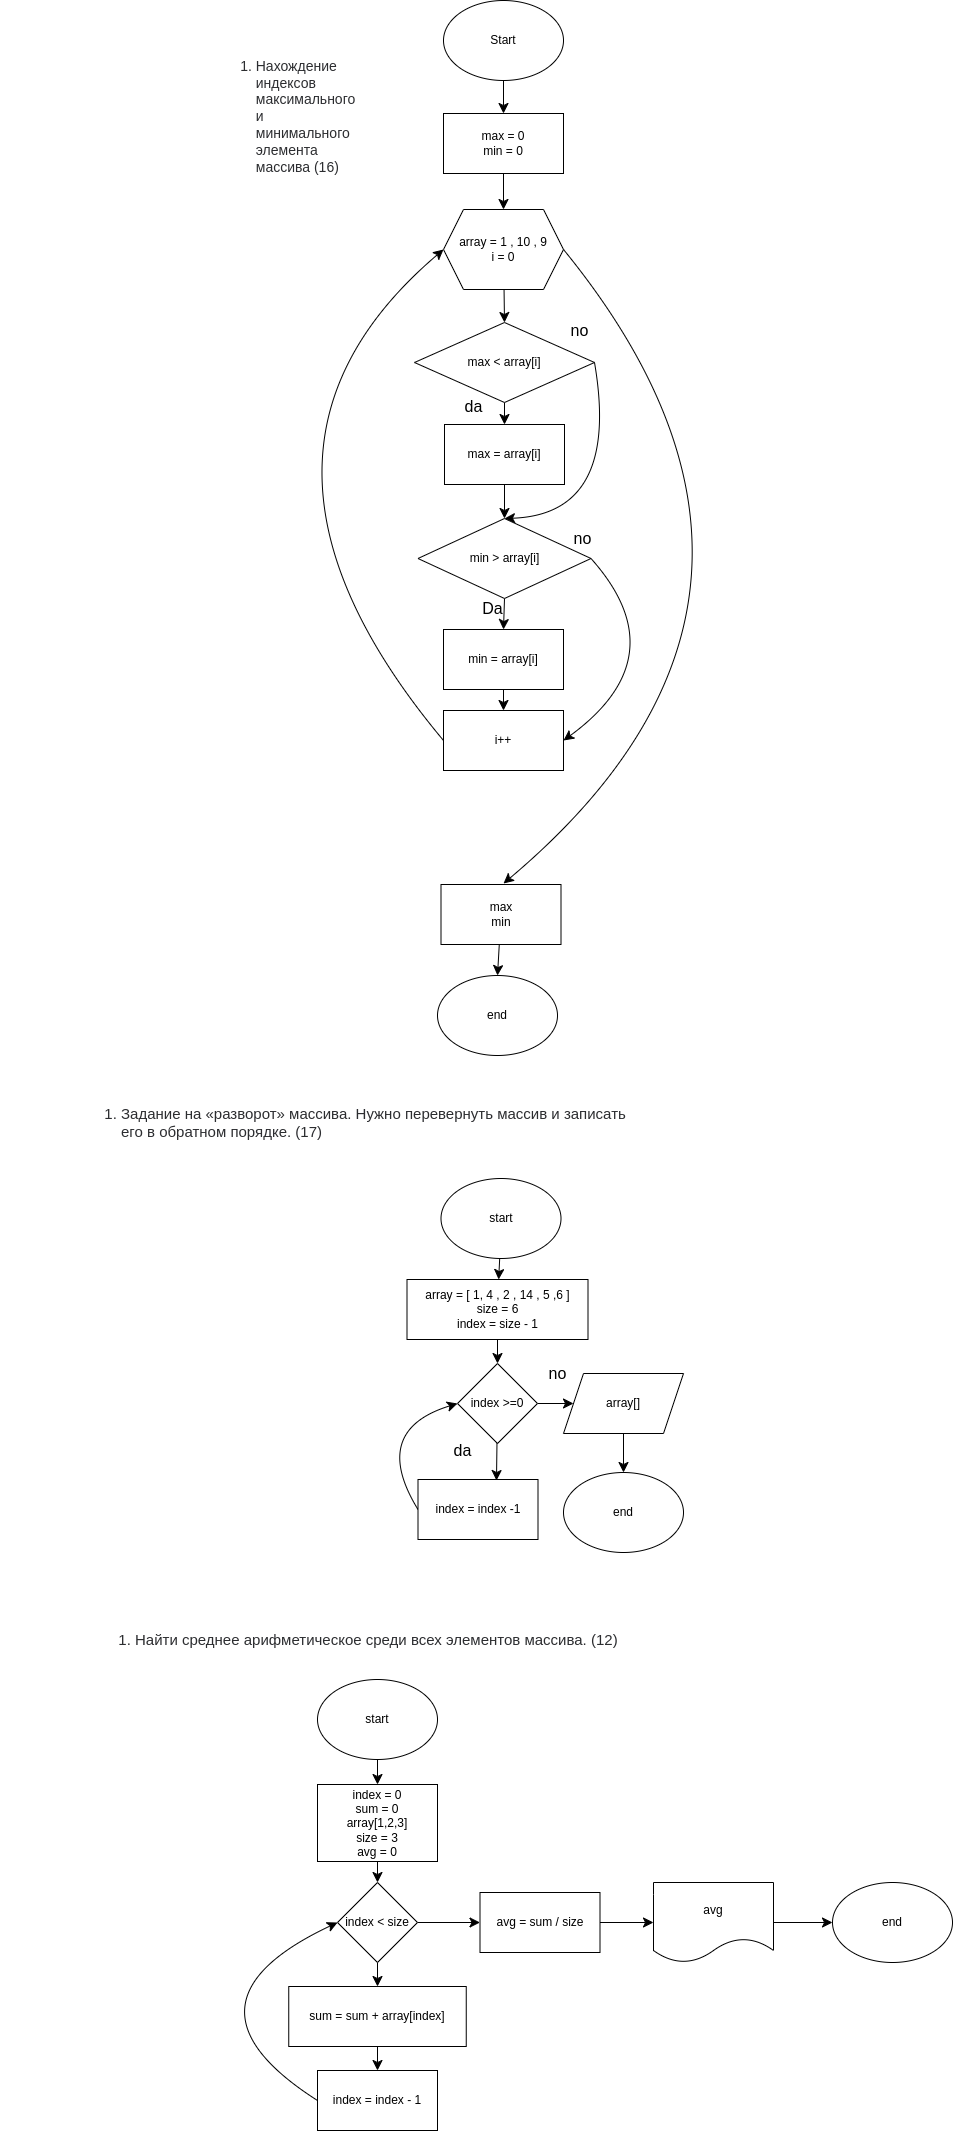

The diagram above was exported from draw.io. Its source (the exported page's mxGraphModel, read from the mxfile embedded in the PNG):
<mxGraphModel dx="1448" dy="913" grid="0" gridSize="10" guides="1" tooltips="1" connect="1" arrows="1" fold="1" page="0" pageScale="1" pageWidth="850" pageHeight="1100" math="0" shadow="0">
  <root>
    <mxCell id="0" />
    <mxCell id="1" parent="0" />
    <mxCell id="TH4SRn1m3lPipZhizVn4-1" value="&lt;ol style=&quot;box-sizing: border-box; margin-top: 0px; margin-bottom: 10px; color: rgb(44, 45, 48); font-family: Onest, Roboto, &amp;quot;San Francisco&amp;quot;, &amp;quot;Helvetica Neue&amp;quot;, Helvetica, Arial; font-size: 14px; text-align: start; text-wrap: wrap;&quot;&gt;&lt;li style=&quot;box-sizing: border-box;&quot;&gt;Нахождение индексов максимального и минимального элемента массива (16)&lt;/li&gt;&lt;/ol&gt;" style="text;html=1;align=center;verticalAlign=middle;resizable=0;points=[];autosize=1;strokeColor=none;fillColor=none;fontSize=16;" vertex="1" parent="1">
      <mxGeometry x="-357" y="43" width="569" height="39" as="geometry" />
    </mxCell>
    <mxCell id="TH4SRn1m3lPipZhizVn4-20" style="edgeStyle=none;curved=1;rounded=0;orthogonalLoop=1;jettySize=auto;html=1;fontSize=12;startSize=8;endSize=8;" edge="1" parent="1" source="TH4SRn1m3lPipZhizVn4-2" target="TH4SRn1m3lPipZhizVn4-3">
      <mxGeometry relative="1" as="geometry" />
    </mxCell>
    <mxCell id="TH4SRn1m3lPipZhizVn4-2" value="Start" style="ellipse;whiteSpace=wrap;html=1;" vertex="1" parent="1">
      <mxGeometry x="86" y="-58" width="120" height="80" as="geometry" />
    </mxCell>
    <mxCell id="TH4SRn1m3lPipZhizVn4-21" style="edgeStyle=none;curved=1;rounded=0;orthogonalLoop=1;jettySize=auto;html=1;entryX=0.5;entryY=0;entryDx=0;entryDy=0;fontSize=12;startSize=8;endSize=8;" edge="1" parent="1" source="TH4SRn1m3lPipZhizVn4-3" target="TH4SRn1m3lPipZhizVn4-4">
      <mxGeometry relative="1" as="geometry" />
    </mxCell>
    <mxCell id="TH4SRn1m3lPipZhizVn4-3" value="max = 0&lt;div&gt;min = 0&lt;/div&gt;" style="rounded=0;whiteSpace=wrap;html=1;" vertex="1" parent="1">
      <mxGeometry x="86" y="55" width="120" height="60" as="geometry" />
    </mxCell>
    <mxCell id="TH4SRn1m3lPipZhizVn4-9" style="edgeStyle=none;curved=1;rounded=0;orthogonalLoop=1;jettySize=auto;html=1;entryX=0.5;entryY=0;entryDx=0;entryDy=0;fontSize=12;startSize=8;endSize=8;" edge="1" parent="1" source="TH4SRn1m3lPipZhizVn4-4" target="TH4SRn1m3lPipZhizVn4-5">
      <mxGeometry relative="1" as="geometry" />
    </mxCell>
    <mxCell id="TH4SRn1m3lPipZhizVn4-24" style="edgeStyle=none;curved=1;rounded=0;orthogonalLoop=1;jettySize=auto;html=1;fontSize=12;startSize=8;endSize=8;exitX=1;exitY=0.5;exitDx=0;exitDy=0;" edge="1" parent="1" source="TH4SRn1m3lPipZhizVn4-4">
      <mxGeometry relative="1" as="geometry">
        <mxPoint x="146" y="825" as="targetPoint" />
        <Array as="points">
          <mxPoint x="488" y="537" />
        </Array>
      </mxGeometry>
    </mxCell>
    <mxCell id="TH4SRn1m3lPipZhizVn4-4" value="array = 1 , 10 , 9&lt;div&gt;i = 0&lt;/div&gt;" style="shape=hexagon;perimeter=hexagonPerimeter2;whiteSpace=wrap;html=1;fixedSize=1;" vertex="1" parent="1">
      <mxGeometry x="86" y="151" width="120" height="80" as="geometry" />
    </mxCell>
    <mxCell id="TH4SRn1m3lPipZhizVn4-10" style="edgeStyle=none;curved=1;rounded=0;orthogonalLoop=1;jettySize=auto;html=1;exitX=0.5;exitY=1;exitDx=0;exitDy=0;entryX=0.5;entryY=0;entryDx=0;entryDy=0;fontSize=12;startSize=8;endSize=8;" edge="1" parent="1" source="TH4SRn1m3lPipZhizVn4-5" target="TH4SRn1m3lPipZhizVn4-6">
      <mxGeometry relative="1" as="geometry" />
    </mxCell>
    <mxCell id="TH4SRn1m3lPipZhizVn4-13" style="edgeStyle=none;curved=1;rounded=0;orthogonalLoop=1;jettySize=auto;html=1;exitX=1;exitY=0.5;exitDx=0;exitDy=0;fontSize=12;startSize=8;endSize=8;entryX=0.5;entryY=0;entryDx=0;entryDy=0;" edge="1" parent="1" source="TH4SRn1m3lPipZhizVn4-5" target="TH4SRn1m3lPipZhizVn4-7">
      <mxGeometry relative="1" as="geometry">
        <mxPoint x="228" y="455" as="targetPoint" />
        <Array as="points">
          <mxPoint x="263" y="456" />
        </Array>
      </mxGeometry>
    </mxCell>
    <mxCell id="TH4SRn1m3lPipZhizVn4-5" value="max &amp;lt; array[i]" style="rhombus;whiteSpace=wrap;html=1;" vertex="1" parent="1">
      <mxGeometry x="57" y="264" width="180" height="80" as="geometry" />
    </mxCell>
    <mxCell id="TH4SRn1m3lPipZhizVn4-11" style="edgeStyle=none;curved=1;rounded=0;orthogonalLoop=1;jettySize=auto;html=1;exitX=0.5;exitY=1;exitDx=0;exitDy=0;fontSize=12;startSize=8;endSize=8;" edge="1" parent="1" source="TH4SRn1m3lPipZhizVn4-6" target="TH4SRn1m3lPipZhizVn4-7">
      <mxGeometry relative="1" as="geometry" />
    </mxCell>
    <mxCell id="TH4SRn1m3lPipZhizVn4-6" value="max = array[i]" style="rounded=0;whiteSpace=wrap;html=1;" vertex="1" parent="1">
      <mxGeometry x="87" y="366" width="120" height="60" as="geometry" />
    </mxCell>
    <mxCell id="TH4SRn1m3lPipZhizVn4-12" style="edgeStyle=none;curved=1;rounded=0;orthogonalLoop=1;jettySize=auto;html=1;exitX=0.5;exitY=1;exitDx=0;exitDy=0;entryX=0.5;entryY=0;entryDx=0;entryDy=0;fontSize=12;startSize=8;endSize=8;" edge="1" parent="1" source="TH4SRn1m3lPipZhizVn4-7" target="TH4SRn1m3lPipZhizVn4-8">
      <mxGeometry relative="1" as="geometry" />
    </mxCell>
    <mxCell id="TH4SRn1m3lPipZhizVn4-22" style="edgeStyle=none;curved=1;rounded=0;orthogonalLoop=1;jettySize=auto;html=1;entryX=1;entryY=0.5;entryDx=0;entryDy=0;fontSize=12;startSize=8;endSize=8;exitX=1;exitY=0.5;exitDx=0;exitDy=0;" edge="1" parent="1" source="TH4SRn1m3lPipZhizVn4-7" target="TH4SRn1m3lPipZhizVn4-18">
      <mxGeometry relative="1" as="geometry">
        <Array as="points">
          <mxPoint x="321" y="598" />
        </Array>
      </mxGeometry>
    </mxCell>
    <mxCell id="TH4SRn1m3lPipZhizVn4-7" value="min &amp;gt; array[i]" style="rhombus;whiteSpace=wrap;html=1;" vertex="1" parent="1">
      <mxGeometry x="60.5" y="460" width="173" height="80" as="geometry" />
    </mxCell>
    <mxCell id="TH4SRn1m3lPipZhizVn4-19" style="edgeStyle=none;curved=1;rounded=0;orthogonalLoop=1;jettySize=auto;html=1;fontSize=12;startSize=8;endSize=8;" edge="1" parent="1" source="TH4SRn1m3lPipZhizVn4-8" target="TH4SRn1m3lPipZhizVn4-18">
      <mxGeometry relative="1" as="geometry" />
    </mxCell>
    <mxCell id="TH4SRn1m3lPipZhizVn4-8" value="min = array[i]" style="rounded=0;whiteSpace=wrap;html=1;" vertex="1" parent="1">
      <mxGeometry x="86" y="571" width="120" height="60" as="geometry" />
    </mxCell>
    <mxCell id="TH4SRn1m3lPipZhizVn4-23" style="edgeStyle=none;curved=1;rounded=0;orthogonalLoop=1;jettySize=auto;html=1;entryX=0;entryY=0.5;entryDx=0;entryDy=0;fontSize=12;startSize=8;endSize=8;exitX=0;exitY=0.5;exitDx=0;exitDy=0;" edge="1" parent="1" source="TH4SRn1m3lPipZhizVn4-18" target="TH4SRn1m3lPipZhizVn4-4">
      <mxGeometry relative="1" as="geometry">
        <mxPoint x="84" y="682" as="sourcePoint" />
        <Array as="points">
          <mxPoint x="-154" y="395" />
        </Array>
      </mxGeometry>
    </mxCell>
    <mxCell id="TH4SRn1m3lPipZhizVn4-18" value="i++" style="rounded=0;whiteSpace=wrap;html=1;" vertex="1" parent="1">
      <mxGeometry x="86" y="652" width="120" height="60" as="geometry" />
    </mxCell>
    <mxCell id="TH4SRn1m3lPipZhizVn4-25" value="Da" style="text;html=1;align=center;verticalAlign=middle;resizable=0;points=[];autosize=1;strokeColor=none;fillColor=none;fontSize=16;" vertex="1" parent="1">
      <mxGeometry x="115.5" y="534.5" width="38" height="31" as="geometry" />
    </mxCell>
    <mxCell id="TH4SRn1m3lPipZhizVn4-26" value="da" style="text;html=1;align=center;verticalAlign=middle;resizable=0;points=[];autosize=1;strokeColor=none;fillColor=none;fontSize=16;" vertex="1" parent="1">
      <mxGeometry x="97.5" y="332.5" width="36" height="31" as="geometry" />
    </mxCell>
    <mxCell id="TH4SRn1m3lPipZhizVn4-27" value="no" style="text;html=1;align=center;verticalAlign=middle;resizable=0;points=[];autosize=1;strokeColor=none;fillColor=none;fontSize=16;" vertex="1" parent="1">
      <mxGeometry x="203.5" y="256.5" width="36" height="31" as="geometry" />
    </mxCell>
    <mxCell id="TH4SRn1m3lPipZhizVn4-28" value="no" style="text;html=1;align=center;verticalAlign=middle;resizable=0;points=[];autosize=1;strokeColor=none;fillColor=none;fontSize=16;" vertex="1" parent="1">
      <mxGeometry x="206.5" y="464.5" width="36" height="31" as="geometry" />
    </mxCell>
    <mxCell id="TH4SRn1m3lPipZhizVn4-31" style="edgeStyle=none;curved=1;rounded=0;orthogonalLoop=1;jettySize=auto;html=1;entryX=0.5;entryY=0;entryDx=0;entryDy=0;fontSize=12;startSize=8;endSize=8;" edge="1" parent="1" source="TH4SRn1m3lPipZhizVn4-29" target="TH4SRn1m3lPipZhizVn4-30">
      <mxGeometry relative="1" as="geometry" />
    </mxCell>
    <mxCell id="TH4SRn1m3lPipZhizVn4-29" value="max&lt;div&gt;min&lt;/div&gt;" style="rounded=0;whiteSpace=wrap;html=1;" vertex="1" parent="1">
      <mxGeometry x="83.5" y="826" width="120" height="60" as="geometry" />
    </mxCell>
    <mxCell id="TH4SRn1m3lPipZhizVn4-30" value="end" style="ellipse;whiteSpace=wrap;html=1;" vertex="1" parent="1">
      <mxGeometry x="80" y="917" width="120" height="80" as="geometry" />
    </mxCell>
    <mxCell id="TH4SRn1m3lPipZhizVn4-33" value="&lt;ol style=&quot;box-sizing: border-box; margin-top: 0px; margin-bottom: 10px; color: rgb(44, 45, 48); font-family: Onest, Roboto, &amp;quot;San Francisco&amp;quot;, &amp;quot;Helvetica Neue&amp;quot;, Helvetica, Arial; font-size: 15px; font-style: normal; font-variant-ligatures: normal; font-variant-caps: normal; font-weight: 400; letter-spacing: normal; orphans: 2; text-align: start; text-indent: 0px; text-transform: none; widows: 2; word-spacing: 0px; -webkit-text-stroke-width: 0px; white-space: normal; background-color: rgb(255, 255, 255); text-decoration-thickness: initial; text-decoration-style: initial; text-decoration-color: initial;&quot;&gt;&lt;li style=&quot;box-sizing: border-box;&quot;&gt;Задание на «разворот» массива. Нужно перевернуть массив и записать его в обратном порядке. (17)&lt;/li&gt;&lt;/ol&gt;&lt;br class=&quot;Apple-interchange-newline&quot;&gt;" style="text;whiteSpace=wrap;html=1;" vertex="1" parent="1">
      <mxGeometry x="-278" y="1040" width="550" height="82" as="geometry" />
    </mxCell>
    <mxCell id="TH4SRn1m3lPipZhizVn4-50" style="edgeStyle=none;curved=1;rounded=0;orthogonalLoop=1;jettySize=auto;html=1;fontSize=12;startSize=8;endSize=8;" edge="1" parent="1" source="TH4SRn1m3lPipZhizVn4-34" target="TH4SRn1m3lPipZhizVn4-35">
      <mxGeometry relative="1" as="geometry" />
    </mxCell>
    <mxCell id="TH4SRn1m3lPipZhizVn4-34" value="start" style="ellipse;whiteSpace=wrap;html=1;" vertex="1" parent="1">
      <mxGeometry x="83.5" y="1120" width="120" height="80" as="geometry" />
    </mxCell>
    <mxCell id="TH4SRn1m3lPipZhizVn4-49" style="edgeStyle=none;curved=1;rounded=0;orthogonalLoop=1;jettySize=auto;html=1;fontSize=12;startSize=8;endSize=8;" edge="1" parent="1" source="TH4SRn1m3lPipZhizVn4-35" target="TH4SRn1m3lPipZhizVn4-36">
      <mxGeometry relative="1" as="geometry" />
    </mxCell>
    <mxCell id="TH4SRn1m3lPipZhizVn4-35" value="array = [ 1, 4 , 2 , 14 , 5 ,6 ]&lt;div&gt;size = 6&lt;/div&gt;&lt;div&gt;index = size - 1&lt;/div&gt;" style="rounded=0;whiteSpace=wrap;html=1;" vertex="1" parent="1">
      <mxGeometry x="49.5" y="1221" width="181" height="60" as="geometry" />
    </mxCell>
    <mxCell id="TH4SRn1m3lPipZhizVn4-48" style="edgeStyle=none;curved=1;rounded=0;orthogonalLoop=1;jettySize=auto;html=1;entryX=0;entryY=0.5;entryDx=0;entryDy=0;fontSize=12;startSize=8;endSize=8;" edge="1" parent="1" source="TH4SRn1m3lPipZhizVn4-36" target="TH4SRn1m3lPipZhizVn4-38">
      <mxGeometry relative="1" as="geometry" />
    </mxCell>
    <mxCell id="TH4SRn1m3lPipZhizVn4-36" value="index &amp;gt;=0" style="rhombus;whiteSpace=wrap;html=1;" vertex="1" parent="1">
      <mxGeometry x="100" y="1305" width="80" height="80" as="geometry" />
    </mxCell>
    <mxCell id="TH4SRn1m3lPipZhizVn4-40" style="edgeStyle=none;curved=1;rounded=0;orthogonalLoop=1;jettySize=auto;html=1;fontSize=12;startSize=8;endSize=8;" edge="1" parent="1" source="TH4SRn1m3lPipZhizVn4-38" target="TH4SRn1m3lPipZhizVn4-39">
      <mxGeometry relative="1" as="geometry" />
    </mxCell>
    <mxCell id="TH4SRn1m3lPipZhizVn4-38" value="array[]" style="shape=parallelogram;perimeter=parallelogramPerimeter;whiteSpace=wrap;html=1;fixedSize=1;" vertex="1" parent="1">
      <mxGeometry x="206" y="1315" width="120" height="60" as="geometry" />
    </mxCell>
    <mxCell id="TH4SRn1m3lPipZhizVn4-39" value="end" style="ellipse;whiteSpace=wrap;html=1;" vertex="1" parent="1">
      <mxGeometry x="206" y="1414" width="120" height="80" as="geometry" />
    </mxCell>
    <mxCell id="TH4SRn1m3lPipZhizVn4-45" style="edgeStyle=none;curved=1;rounded=0;orthogonalLoop=1;jettySize=auto;html=1;exitX=0;exitY=0.5;exitDx=0;exitDy=0;entryX=0;entryY=0.5;entryDx=0;entryDy=0;fontSize=12;startSize=8;endSize=8;" edge="1" parent="1" source="TH4SRn1m3lPipZhizVn4-41" target="TH4SRn1m3lPipZhizVn4-36">
      <mxGeometry relative="1" as="geometry">
        <Array as="points">
          <mxPoint x="12" y="1372" />
        </Array>
      </mxGeometry>
    </mxCell>
    <mxCell id="TH4SRn1m3lPipZhizVn4-41" value="index = index -1" style="rounded=0;whiteSpace=wrap;html=1;" vertex="1" parent="1">
      <mxGeometry x="60.5" y="1421" width="120" height="60" as="geometry" />
    </mxCell>
    <mxCell id="TH4SRn1m3lPipZhizVn4-42" style="edgeStyle=none;curved=1;rounded=0;orthogonalLoop=1;jettySize=auto;html=1;entryX=0.654;entryY=0.017;entryDx=0;entryDy=0;entryPerimeter=0;fontSize=12;startSize=8;endSize=8;" edge="1" parent="1" source="TH4SRn1m3lPipZhizVn4-36" target="TH4SRn1m3lPipZhizVn4-41">
      <mxGeometry relative="1" as="geometry" />
    </mxCell>
    <mxCell id="TH4SRn1m3lPipZhizVn4-46" value="da" style="text;html=1;align=center;verticalAlign=middle;resizable=0;points=[];autosize=1;strokeColor=none;fillColor=none;fontSize=16;" vertex="1" parent="1">
      <mxGeometry x="86.5" y="1376.5" width="36" height="31" as="geometry" />
    </mxCell>
    <mxCell id="TH4SRn1m3lPipZhizVn4-47" value="no" style="text;html=1;align=center;verticalAlign=middle;resizable=0;points=[];autosize=1;strokeColor=none;fillColor=none;fontSize=16;" vertex="1" parent="1">
      <mxGeometry x="181.5" y="1299.5" width="36" height="31" as="geometry" />
    </mxCell>
    <mxCell id="TH4SRn1m3lPipZhizVn4-51" value="&lt;ol style=&quot;box-sizing: border-box; margin-top: 0px; margin-bottom: 10px; color: rgb(44, 45, 48); font-family: Onest, Roboto, &amp;quot;San Francisco&amp;quot;, &amp;quot;Helvetica Neue&amp;quot;, Helvetica, Arial; font-size: 15px; font-style: normal; font-variant-ligatures: normal; font-variant-caps: normal; font-weight: 400; letter-spacing: normal; orphans: 2; text-align: start; text-indent: 0px; text-transform: none; widows: 2; word-spacing: 0px; -webkit-text-stroke-width: 0px; white-space: normal; background-color: rgb(255, 255, 255); text-decoration-thickness: initial; text-decoration-style: initial; text-decoration-color: initial;&quot;&gt;&lt;li style=&quot;box-sizing: border-box;&quot;&gt;Найти среднее арифметическое среди всех элементов массива. (12)&lt;/li&gt;&lt;/ol&gt;" style="text;whiteSpace=wrap;html=1;" vertex="1" parent="1">
      <mxGeometry x="-264" y="1566" width="550" height="68" as="geometry" />
    </mxCell>
    <mxCell id="TH4SRn1m3lPipZhizVn4-56" style="edgeStyle=none;curved=1;rounded=0;orthogonalLoop=1;jettySize=auto;html=1;entryX=0.5;entryY=0;entryDx=0;entryDy=0;fontSize=12;startSize=8;endSize=8;" edge="1" parent="1" source="TH4SRn1m3lPipZhizVn4-52" target="TH4SRn1m3lPipZhizVn4-53">
      <mxGeometry relative="1" as="geometry" />
    </mxCell>
    <mxCell id="TH4SRn1m3lPipZhizVn4-52" value="start" style="ellipse;whiteSpace=wrap;html=1;" vertex="1" parent="1">
      <mxGeometry x="-40" y="1621" width="120" height="80" as="geometry" />
    </mxCell>
    <mxCell id="TH4SRn1m3lPipZhizVn4-57" style="edgeStyle=none;curved=1;rounded=0;orthogonalLoop=1;jettySize=auto;html=1;fontSize=12;startSize=8;endSize=8;" edge="1" parent="1" source="TH4SRn1m3lPipZhizVn4-53" target="TH4SRn1m3lPipZhizVn4-55">
      <mxGeometry relative="1" as="geometry" />
    </mxCell>
    <mxCell id="TH4SRn1m3lPipZhizVn4-53" value="index = 0&lt;div&gt;sum = 0&lt;/div&gt;&lt;div&gt;array[1,2,3]&lt;/div&gt;&lt;div&gt;size = 3&lt;/div&gt;&lt;div&gt;avg = 0&lt;/div&gt;" style="rounded=0;whiteSpace=wrap;html=1;" vertex="1" parent="1">
      <mxGeometry x="-40" y="1726" width="120" height="77" as="geometry" />
    </mxCell>
    <mxCell id="TH4SRn1m3lPipZhizVn4-60" style="edgeStyle=none;curved=1;rounded=0;orthogonalLoop=1;jettySize=auto;html=1;entryX=0.5;entryY=0;entryDx=0;entryDy=0;fontSize=12;startSize=8;endSize=8;" edge="1" parent="1" source="TH4SRn1m3lPipZhizVn4-55" target="TH4SRn1m3lPipZhizVn4-58">
      <mxGeometry relative="1" as="geometry" />
    </mxCell>
    <mxCell id="TH4SRn1m3lPipZhizVn4-64" value="" style="edgeStyle=none;curved=1;rounded=0;orthogonalLoop=1;jettySize=auto;html=1;fontSize=12;startSize=8;endSize=8;" edge="1" parent="1" source="TH4SRn1m3lPipZhizVn4-55" target="TH4SRn1m3lPipZhizVn4-63">
      <mxGeometry relative="1" as="geometry" />
    </mxCell>
    <mxCell id="TH4SRn1m3lPipZhizVn4-55" value="index &amp;lt; size" style="rhombus;whiteSpace=wrap;html=1;" vertex="1" parent="1">
      <mxGeometry x="-20" y="1824" width="80" height="80" as="geometry" />
    </mxCell>
    <mxCell id="TH4SRn1m3lPipZhizVn4-61" style="edgeStyle=none;curved=1;rounded=0;orthogonalLoop=1;jettySize=auto;html=1;entryX=0.5;entryY=0;entryDx=0;entryDy=0;fontSize=12;startSize=8;endSize=8;" edge="1" parent="1" source="TH4SRn1m3lPipZhizVn4-58" target="TH4SRn1m3lPipZhizVn4-59">
      <mxGeometry relative="1" as="geometry" />
    </mxCell>
    <mxCell id="TH4SRn1m3lPipZhizVn4-58" value="sum = sum + array[index]" style="rounded=0;whiteSpace=wrap;html=1;" vertex="1" parent="1">
      <mxGeometry x="-68.75" y="1928" width="177.5" height="60" as="geometry" />
    </mxCell>
    <mxCell id="TH4SRn1m3lPipZhizVn4-62" style="edgeStyle=none;curved=1;rounded=0;orthogonalLoop=1;jettySize=auto;html=1;exitX=0;exitY=0.5;exitDx=0;exitDy=0;entryX=0;entryY=0.5;entryDx=0;entryDy=0;fontSize=12;startSize=8;endSize=8;" edge="1" parent="1" source="TH4SRn1m3lPipZhizVn4-59" target="TH4SRn1m3lPipZhizVn4-55">
      <mxGeometry relative="1" as="geometry">
        <Array as="points">
          <mxPoint x="-192" y="1945" />
        </Array>
      </mxGeometry>
    </mxCell>
    <mxCell id="TH4SRn1m3lPipZhizVn4-59" value="index = index - 1" style="rounded=0;whiteSpace=wrap;html=1;" vertex="1" parent="1">
      <mxGeometry x="-40" y="2012" width="120" height="60" as="geometry" />
    </mxCell>
    <mxCell id="TH4SRn1m3lPipZhizVn4-66" style="edgeStyle=none;curved=1;rounded=0;orthogonalLoop=1;jettySize=auto;html=1;entryX=0;entryY=0.5;entryDx=0;entryDy=0;fontSize=12;startSize=8;endSize=8;" edge="1" parent="1" source="TH4SRn1m3lPipZhizVn4-63" target="TH4SRn1m3lPipZhizVn4-65">
      <mxGeometry relative="1" as="geometry" />
    </mxCell>
    <mxCell id="TH4SRn1m3lPipZhizVn4-63" value="avg = sum / size" style="whiteSpace=wrap;html=1;" vertex="1" parent="1">
      <mxGeometry x="122.5" y="1834" width="120" height="60" as="geometry" />
    </mxCell>
    <mxCell id="TH4SRn1m3lPipZhizVn4-68" style="edgeStyle=none;curved=1;rounded=0;orthogonalLoop=1;jettySize=auto;html=1;entryX=0;entryY=0.5;entryDx=0;entryDy=0;fontSize=12;startSize=8;endSize=8;" edge="1" parent="1" source="TH4SRn1m3lPipZhizVn4-65" target="TH4SRn1m3lPipZhizVn4-67">
      <mxGeometry relative="1" as="geometry" />
    </mxCell>
    <mxCell id="TH4SRn1m3lPipZhizVn4-65" value="avg" style="shape=document;whiteSpace=wrap;html=1;boundedLbl=1;" vertex="1" parent="1">
      <mxGeometry x="296" y="1824" width="120" height="80" as="geometry" />
    </mxCell>
    <mxCell id="TH4SRn1m3lPipZhizVn4-67" value="end" style="ellipse;whiteSpace=wrap;html=1;" vertex="1" parent="1">
      <mxGeometry x="475" y="1824" width="120" height="80" as="geometry" />
    </mxCell>
  </root>
</mxGraphModel>